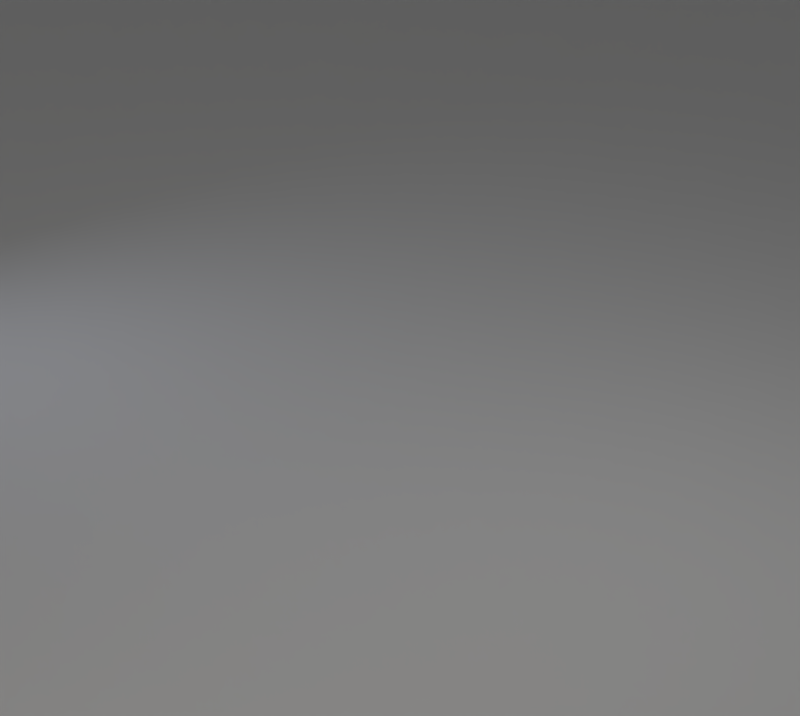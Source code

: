 # Source: base_scene.blend  (saved by Blender 2.92.15; exported with 4.5.12 LTS)
import bpy
from mathutils import Matrix  # noqa: F401  (used for matrix-valued properties, if any)

bpy.ops.wm.read_factory_settings(use_empty=True)
scene = bpy.context.scene
scene.name = 'Scene'

# ---- collections
col_collection_1 = bpy.data.collections.new('Collection 1'); scene.collection.children.link(col_collection_1)

# ---- world
world_world = bpy.data.worlds.new('World'); scene.world = world_world
world_world.use_nodes = True; world_world.node_tree.nodes.clear()
_N = world_world.node_tree.nodes; _L = world_world.node_tree.links
n0 = _N.new('ShaderNodeOutputWorld'); n0.name = 'World Output'; n0.location = (300, 300)
n1 = _N.new('ShaderNodeBackground'); n1.name = 'Background'; n1.location = (10, 300)
n1.inputs[0].default_value = (0.05088, 0.05088, 0.05088, 1.0)
n1.inputs[1].default_value = 0.0
_L.new(n1.outputs[0], n0.inputs[0])
n0.is_active_output = True
world_world.color = (0.05088, 0.05088, 0.05088)
world_world.use_sun_shadow = False
world_world.sun_shadow_jitter_overblur = 0.0
world_world.cycles.sampling_method = 'MANUAL'

# ---- cameras
cam_camera = bpy.data.cameras.new('Camera')
cam_camera.clip_end = 100.0
cam_camera.lens = 81.83
cam_camera.sensor_width = 32.0
cam_camera.sensor_height = 18.0
cam_camera.ortho_scale = 7.314
cam_camera.dof.focus_distance = 0.0

# ---- lights
light_area_002 = bpy.data.lights.new('Area.002', 'SUN')
light_area_002.transmission_factor = 0.0
light_area_002.use_shadow = False
light_area_002.angle = 0.1993
light_area_002.energy = 0.45
light_area_002.shadow_buffer_clip_start = 0.5
light_area_002.shadow_soft_size = 0.1
light_area_002.shadow_cascade_max_distance = 1000.0
light_area_003 = bpy.data.lights.new('Area.003', 'AREA')
light_area_003.transmission_factor = 0.0
light_area_003.energy = 39.27
light_area_003.shadow_buffer_clip_start = 0.5
light_area_003.shadow_soft_size = 1.0
light_area_003.shadow_maximum_resolution = 0.006
light_area_003.use_absolute_resolution = True
light_area_003.size = 1.0
light_area_003.size_y = 0.1
light_area_001 = bpy.data.lights.new('Area.001', 'AREA')
light_area_001.color = (0.7617, 0.8177, 1.0)
light_area_001.transmission_factor = 0.0
light_area_001.energy = 23.56
light_area_001.shadow_buffer_clip_start = 0.5
light_area_001.shadow_soft_size = 0.5
light_area_001.shadow_maximum_resolution = 0.006
light_area_001.use_absolute_resolution = True
light_area_001.size = 0.5
light_area_001.size_y = 0.1
light_area = bpy.data.lights.new('Area', 'AREA')
light_area.color = (1.0, 0.9323, 0.8167)
light_area.transmission_factor = 0.0
light_area.energy = 78.54
light_area.shadow_buffer_clip_start = 0.5
light_area.shadow_soft_size = 0.5
light_area.shadow_maximum_resolution = 0.006
light_area.use_absolute_resolution = True
light_area.size = 0.5
light_area.size_y = 0.1

# ---- meshes
me_plane = bpy.data.meshes.new('Plane')
me_plane.from_pydata([(-1.0, -1.0, 0.0), (1.0, -1.0, 0.0), (-1.007, 1.006, 0.2724), (1.0, 1.0, 0.0), (-1.0, -1.0, 56.62), (-1.0, 1.0, 56.62), (-0.6958, -1.0, 0.0), (-0.7018, 1.005, 0.2309)], [], [(6, 1, 3, 7), (0, 2, 5, 4), (0, 6, 7, 2)])
_k = {(1, 6): 1.0, (1, 3): 1.0, (2, 7): 1.0, (4, 5): 1.0, (2, 5): 1.0, (0, 4): 1.0, (0, 6): 1.0, (3, 7): 1.0}
me_plane.attributes.new('crease_edge', 'FLOAT', 'EDGE').data.foreach_set('value', [_k.get((min(e.vertices), max(e.vertices)), 0.0) for e in me_plane.edges])
_uv = me_plane.uv_layers.new(name='UVMap')
_uv.uv.foreach_set('vector', [0.5, 0.0, 1.0, 0.0, 1.0, 1.0, 0.5, 1.0, 0.0, 0.0, 0.0, 1.0, 0.0, 1.0, 0.0, 0.0, 0.0, 0.0, 0.5, 0.0, 0.5, 1.0, 0.0, 1.0])
me_plane.use_remesh_fix_poles = True
me_plane.use_remesh_preserve_attributes = False
me_plane.use_mirror_vertex_groups = False
me_plane.update()

# ---- objects
ob_area = bpy.data.objects.new('Area', light_area_002)
ob_direction_object = bpy.data.objects.new('Direction_Object', None)
ob_lamp_back = bpy.data.objects.new('Lamp_Back', light_area_003)
ob_lamp_fill = bpy.data.objects.new('Lamp_Fill', light_area_001)
ob_lamp_key = bpy.data.objects.new('Lamp_Key', light_area)
ob_camera = bpy.data.objects.new('Camera', cam_camera)
ob_plane = bpy.data.objects.new('Plane', me_plane)

# ---- transforms, parenting, visibility, modifiers, constraints
ob_area.location = (11.66, -6.628, 25.82)
ob_area.rotation_euler = (0.236, 0.4169, 0.09708)
ob_area.lineart.crease_threshold = 0.0
ob_direction_object.location = (0.0, 0.0, 1.877)
ob_direction_object.empty_image_offset = (0.0, 0.0)
ob_direction_object.lineart.crease_threshold = 0.0
ob_lamp_back.location = (-1.169, 2.646, 5.816)
ob_lamp_back.lineart.crease_threshold = 0.0
_c = ob_lamp_back.constraints.new('TRACK_TO'); _c.name = 'Track To'
_c.target = ob_direction_object
ob_lamp_fill.location = (-4.671, -4.014, 3.011)
ob_lamp_fill.lineart.crease_threshold = 0.0
_c = ob_lamp_fill.constraints.new('TRACK_TO'); _c.name = 'Track To'
_c.target = ob_direction_object
ob_lamp_key.location = (6.447, -2.905, 4.258)
ob_lamp_key.lineart.crease_threshold = 0.0
_c = ob_lamp_key.constraints.new('TRACK_TO'); _c.name = 'Track To'
_c.target = ob_direction_object
ob_camera.location = (9.725, -0.09298, 6.608)
ob_camera.lock_rotations_4d = False
ob_camera.empty_display_type = 'ARROWS'
ob_camera.color = (0.0, 0.0, 0.0, 0.0)
ob_camera.display_type = 'WIRE'
ob_camera.lineart.crease_threshold = 0.0
_c = ob_camera.constraints.new('TRACK_TO'); _c.name = 'Track To'
_c.target = ob_direction_object
ob_plane.location = (-27.8, 0.0, 0.0)
ob_plane.scale = (62.6, 57.88, 1.297)
ob_plane.lineart.crease_threshold = 0.0
_m = ob_plane.modifiers.new('Subdivision', 'SUBSURF')
_m.uv_smooth = 'PRESERVE_CORNERS'
_m.levels = 6

# ---- collection membership
col_collection_1.objects.link(ob_area)
col_collection_1.objects.link(ob_direction_object)
col_collection_1.objects.link(ob_lamp_back)
col_collection_1.objects.link(ob_lamp_fill)
col_collection_1.objects.link(ob_lamp_key)
col_collection_1.objects.link(ob_camera)
col_collection_1.objects.link(ob_plane)

# ---- scene / render settings (as saved in the file)
scene.camera = ob_camera
scene.frame_start = 1; scene.frame_end = 250; scene.frame_set(0)
scene.render.engine = 'CYCLES'
scene.render.resolution_x = 648
scene.render.resolution_y = 580
scene.render.resolution_percentage = 50
scene.render.dither_intensity = 0.0
scene.cycles.samples = 128
scene.cycles.sampling_pattern = 'TABULATED_SOBOL'
scene.cycles.light_sampling_threshold = 0.0
scene.cycles.use_light_tree = False
scene.cycles.blur_glossy = 0.0
scene.cycles.sample_clamp_indirect = 0.0
scene.view_settings.view_transform = 'Standard'
bpy.context.view_layer.update()
